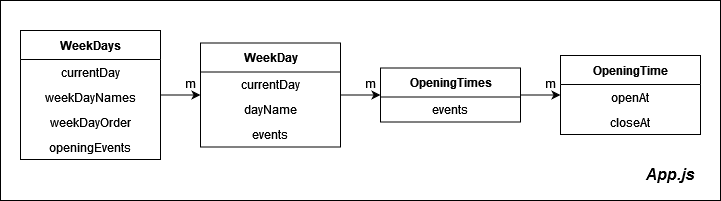

The diagram above was exported from draw.io. Its source (the exported page's mxGraphModel, read from the mxfile embedded in the PNG):
<mxGraphModel dx="1422" dy="744" grid="1" gridSize="10" guides="1" tooltips="1" connect="1" arrows="1" fold="1" page="1" pageScale="1" pageWidth="827" pageHeight="1169" math="0" shadow="0">
  <root>
    <mxCell id="0" />
    <mxCell id="1" parent="0" />
    <mxCell id="0XrBa-RCovJn7av1NWr6-40" value="" style="rounded=0;whiteSpace=wrap;html=1;" vertex="1" parent="1">
      <mxGeometry x="90" y="240" width="720" height="200" as="geometry" />
    </mxCell>
    <mxCell id="0XrBa-RCovJn7av1NWr6-42" style="edgeStyle=orthogonalEdgeStyle;rounded=0;orthogonalLoop=1;jettySize=auto;html=1;" edge="1" parent="1" source="0XrBa-RCovJn7av1NWr6-4" target="0XrBa-RCovJn7av1NWr6-16">
      <mxGeometry relative="1" as="geometry" />
    </mxCell>
    <mxCell id="0XrBa-RCovJn7av1NWr6-4" value="WeekDays" style="swimlane;fontStyle=1;align=center;verticalAlign=middle;childLayout=stackLayout;horizontal=1;startSize=29;horizontalStack=0;resizeParent=1;resizeParentMax=0;resizeLast=0;collapsible=0;marginBottom=0;html=1;" vertex="1" parent="1">
      <mxGeometry x="110" y="270" width="140" height="129" as="geometry" />
    </mxCell>
    <mxCell id="0XrBa-RCovJn7av1NWr6-6" value="&lt;div&gt;currentDay&lt;/div&gt;" style="text;html=1;strokeColor=none;fillColor=none;align=center;verticalAlign=middle;spacingLeft=4;spacingRight=4;overflow=hidden;rotatable=0;points=[[0,0.5],[1,0.5]];portConstraint=eastwest;" vertex="1" parent="0XrBa-RCovJn7av1NWr6-4">
      <mxGeometry y="29" width="140" height="25" as="geometry" />
    </mxCell>
    <mxCell id="0XrBa-RCovJn7av1NWr6-13" value="weekDayNames" style="text;html=1;strokeColor=none;fillColor=none;align=center;verticalAlign=middle;spacingLeft=4;spacingRight=4;overflow=hidden;rotatable=0;points=[[0,0.5],[1,0.5]];portConstraint=eastwest;" vertex="1" parent="0XrBa-RCovJn7av1NWr6-4">
      <mxGeometry y="54" width="140" height="25" as="geometry" />
    </mxCell>
    <mxCell id="0XrBa-RCovJn7av1NWr6-14" value="weekDayOrder" style="text;html=1;strokeColor=none;fillColor=none;align=center;verticalAlign=middle;spacingLeft=4;spacingRight=4;overflow=hidden;rotatable=0;points=[[0,0.5],[1,0.5]];portConstraint=eastwest;" vertex="1" parent="0XrBa-RCovJn7av1NWr6-4">
      <mxGeometry y="79" width="140" height="25" as="geometry" />
    </mxCell>
    <mxCell id="0XrBa-RCovJn7av1NWr6-15" value="openingEvents" style="text;html=1;strokeColor=none;fillColor=none;align=center;verticalAlign=middle;spacingLeft=4;spacingRight=4;overflow=hidden;rotatable=0;points=[[0,0.5],[1,0.5]];portConstraint=eastwest;" vertex="1" parent="0XrBa-RCovJn7av1NWr6-4">
      <mxGeometry y="104" width="140" height="25" as="geometry" />
    </mxCell>
    <mxCell id="0XrBa-RCovJn7av1NWr6-38" style="edgeStyle=orthogonalEdgeStyle;rounded=0;orthogonalLoop=1;jettySize=auto;html=1;" edge="1" parent="1" source="0XrBa-RCovJn7av1NWr6-16" target="0XrBa-RCovJn7av1NWr6-21">
      <mxGeometry relative="1" as="geometry" />
    </mxCell>
    <mxCell id="0XrBa-RCovJn7av1NWr6-16" value="WeekDay" style="swimlane;fontStyle=1;align=center;verticalAlign=middle;childLayout=stackLayout;horizontal=1;startSize=29;horizontalStack=0;resizeParent=1;resizeParentMax=0;resizeLast=0;collapsible=0;marginBottom=0;html=1;" vertex="1" parent="1">
      <mxGeometry x="290" y="282.5" width="140" height="104" as="geometry" />
    </mxCell>
    <mxCell id="0XrBa-RCovJn7av1NWr6-17" value="&lt;div&gt;currentDay&lt;/div&gt;" style="text;html=1;strokeColor=none;fillColor=none;align=center;verticalAlign=middle;spacingLeft=4;spacingRight=4;overflow=hidden;rotatable=0;points=[[0,0.5],[1,0.5]];portConstraint=eastwest;" vertex="1" parent="0XrBa-RCovJn7av1NWr6-16">
      <mxGeometry y="29" width="140" height="25" as="geometry" />
    </mxCell>
    <mxCell id="0XrBa-RCovJn7av1NWr6-18" value="dayName" style="text;html=1;strokeColor=none;fillColor=none;align=center;verticalAlign=middle;spacingLeft=4;spacingRight=4;overflow=hidden;rotatable=0;points=[[0,0.5],[1,0.5]];portConstraint=eastwest;" vertex="1" parent="0XrBa-RCovJn7av1NWr6-16">
      <mxGeometry y="54" width="140" height="25" as="geometry" />
    </mxCell>
    <mxCell id="0XrBa-RCovJn7av1NWr6-19" value="events" style="text;html=1;strokeColor=none;fillColor=none;align=center;verticalAlign=middle;spacingLeft=4;spacingRight=4;overflow=hidden;rotatable=0;points=[[0,0.5],[1,0.5]];portConstraint=eastwest;" vertex="1" parent="0XrBa-RCovJn7av1NWr6-16">
      <mxGeometry y="79" width="140" height="25" as="geometry" />
    </mxCell>
    <mxCell id="0XrBa-RCovJn7av1NWr6-39" style="edgeStyle=orthogonalEdgeStyle;rounded=0;orthogonalLoop=1;jettySize=auto;html=1;" edge="1" parent="1" source="0XrBa-RCovJn7av1NWr6-21" target="0XrBa-RCovJn7av1NWr6-26">
      <mxGeometry relative="1" as="geometry" />
    </mxCell>
    <mxCell id="0XrBa-RCovJn7av1NWr6-21" value="OpeningTimes" style="swimlane;fontStyle=1;align=center;verticalAlign=middle;childLayout=stackLayout;horizontal=1;startSize=29;horizontalStack=0;resizeParent=1;resizeParentMax=0;resizeLast=0;collapsible=0;marginBottom=0;html=1;" vertex="1" parent="1">
      <mxGeometry x="470" y="307.5" width="140" height="54" as="geometry" />
    </mxCell>
    <mxCell id="0XrBa-RCovJn7av1NWr6-32" value="events" style="text;html=1;strokeColor=none;fillColor=none;align=center;verticalAlign=middle;spacingLeft=4;spacingRight=4;overflow=hidden;rotatable=0;points=[[0,0.5],[1,0.5]];portConstraint=eastwest;" vertex="1" parent="0XrBa-RCovJn7av1NWr6-21">
      <mxGeometry y="29" width="140" height="25" as="geometry" />
    </mxCell>
    <mxCell id="0XrBa-RCovJn7av1NWr6-26" value="OpeningTime" style="swimlane;fontStyle=1;align=center;verticalAlign=middle;childLayout=stackLayout;horizontal=1;startSize=29;horizontalStack=0;resizeParent=1;resizeParentMax=0;resizeLast=0;collapsible=0;marginBottom=0;html=1;" vertex="1" parent="1">
      <mxGeometry x="650" y="295" width="140" height="79" as="geometry" />
    </mxCell>
    <mxCell id="0XrBa-RCovJn7av1NWr6-30" value="openAt" style="text;html=1;strokeColor=none;fillColor=none;align=center;verticalAlign=middle;spacingLeft=4;spacingRight=4;overflow=hidden;rotatable=0;points=[[0,0.5],[1,0.5]];portConstraint=eastwest;" vertex="1" parent="0XrBa-RCovJn7av1NWr6-26">
      <mxGeometry y="29" width="140" height="25" as="geometry" />
    </mxCell>
    <mxCell id="0XrBa-RCovJn7av1NWr6-33" value="closeAt" style="text;html=1;strokeColor=none;fillColor=none;align=center;verticalAlign=middle;spacingLeft=4;spacingRight=4;overflow=hidden;rotatable=0;points=[[0,0.5],[1,0.5]];portConstraint=eastwest;" vertex="1" parent="0XrBa-RCovJn7av1NWr6-26">
      <mxGeometry y="54" width="140" height="25" as="geometry" />
    </mxCell>
    <mxCell id="0XrBa-RCovJn7av1NWr6-43" value="App.js" style="text;html=1;strokeColor=none;fillColor=none;align=center;verticalAlign=middle;whiteSpace=wrap;rounded=0;fontStyle=3;fontSize=16;" vertex="1" parent="1">
      <mxGeometry x="730" y="399" width="60" height="30" as="geometry" />
    </mxCell>
    <mxCell id="0XrBa-RCovJn7av1NWr6-44" value="m" style="text;html=1;strokeColor=none;fillColor=none;align=center;verticalAlign=middle;whiteSpace=wrap;rounded=0;" vertex="1" parent="1">
      <mxGeometry x="250" y="307.5" width="60" height="30" as="geometry" />
    </mxCell>
    <mxCell id="0XrBa-RCovJn7av1NWr6-45" value="m" style="text;html=1;strokeColor=none;fillColor=none;align=center;verticalAlign=middle;whiteSpace=wrap;rounded=0;" vertex="1" parent="1">
      <mxGeometry x="430" y="307.5" width="60" height="30" as="geometry" />
    </mxCell>
    <mxCell id="0XrBa-RCovJn7av1NWr6-46" value="m" style="text;html=1;strokeColor=none;fillColor=none;align=center;verticalAlign=middle;whiteSpace=wrap;rounded=0;" vertex="1" parent="1">
      <mxGeometry x="610" y="307.5" width="60" height="30" as="geometry" />
    </mxCell>
  </root>
</mxGraphModel>